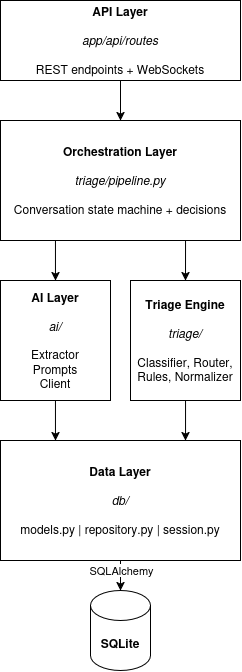

The diagram above was exported from draw.io. Its source (the exported page's mxGraphModel, read from the mxfile embedded in the PNG):
<mxGraphModel dx="1152" dy="681" grid="1" gridSize="10" guides="1" tooltips="1" connect="1" arrows="1" fold="1" page="1" pageScale="1" pageWidth="850" pageHeight="1100" math="0" shadow="0">
  <root>
    <mxCell id="0" />
    <mxCell id="1" parent="0" />
    <mxCell id="FTZyVTbt5J71dQZVG_7S-3" edge="1" parent="1" source="FTZyVTbt5J71dQZVG_7S-1" style="edgeStyle=orthogonalEdgeStyle;rounded=0;orthogonalLoop=1;jettySize=auto;html=1;" target="FTZyVTbt5J71dQZVG_7S-2" value="">
      <mxGeometry relative="1" as="geometry" />
    </mxCell>
    <mxCell id="FTZyVTbt5J71dQZVG_7S-1" parent="1" style="rounded=0;whiteSpace=wrap;html=1;" value="&lt;div&gt;&lt;b&gt;API Layer&lt;/b&gt;&lt;/div&gt;&lt;div&gt;&lt;b&gt;&lt;br&gt;&lt;/b&gt;&lt;/div&gt;&lt;div&gt;&lt;i&gt;app/api/routes&lt;/i&gt;&lt;/div&gt;&lt;div&gt;&lt;br&gt;&lt;/div&gt;&lt;div&gt;REST endpoints + WebSockets&lt;/div&gt;" vertex="1">
      <mxGeometry height="80" width="240" x="280" y="40" as="geometry" />
    </mxCell>
    <mxCell id="FTZyVTbt5J71dQZVG_7S-5" edge="1" parent="1" source="FTZyVTbt5J71dQZVG_7S-2" style="edgeStyle=orthogonalEdgeStyle;rounded=0;orthogonalLoop=1;jettySize=auto;html=1;exitX=0.229;exitY=0.999;exitDx=0;exitDy=0;exitPerimeter=0;" target="FTZyVTbt5J71dQZVG_7S-4" value="">
      <mxGeometry relative="1" as="geometry" />
    </mxCell>
    <mxCell id="FTZyVTbt5J71dQZVG_7S-8" edge="1" parent="1" source="FTZyVTbt5J71dQZVG_7S-2" style="edgeStyle=orthogonalEdgeStyle;rounded=0;orthogonalLoop=1;jettySize=auto;html=1;entryX=0.5;entryY=0;entryDx=0;entryDy=0;exitX=0.771;exitY=1;exitDx=0;exitDy=0;exitPerimeter=0;" target="FTZyVTbt5J71dQZVG_7S-6">
      <mxGeometry relative="1" as="geometry" />
    </mxCell>
    <mxCell id="FTZyVTbt5J71dQZVG_7S-2" parent="1" style="whiteSpace=wrap;html=1;rounded=0;" value="&lt;div&gt;&lt;b&gt;Orchestration Layer&lt;/b&gt;&lt;/div&gt;&lt;div&gt;&lt;b&gt;&lt;br&gt;&lt;/b&gt;&lt;/div&gt;&lt;div&gt;&lt;i&gt;triage/pipeline.py&lt;/i&gt;&lt;/div&gt;&lt;div&gt;&lt;br&gt;&lt;/div&gt;&lt;div&gt;Conversation state machine + decisions&lt;/div&gt;" vertex="1">
      <mxGeometry height="120" width="240" x="280" y="160" as="geometry" />
    </mxCell>
    <mxCell id="FTZyVTbt5J71dQZVG_7S-10" edge="1" parent="1" source="FTZyVTbt5J71dQZVG_7S-4" style="edgeStyle=orthogonalEdgeStyle;rounded=0;orthogonalLoop=1;jettySize=auto;html=1;entryX=0.229;entryY=0;entryDx=0;entryDy=0;entryPerimeter=0;" target="FTZyVTbt5J71dQZVG_7S-9" value="">
      <mxGeometry relative="1" as="geometry" />
    </mxCell>
    <mxCell id="FTZyVTbt5J71dQZVG_7S-4" parent="1" style="whiteSpace=wrap;html=1;rounded=0;" value="&lt;div&gt;&lt;b&gt;AI Layer&lt;/b&gt;&lt;/div&gt;&lt;div&gt;&lt;b&gt;&lt;br&gt;&lt;/b&gt;&lt;/div&gt;&lt;div&gt;&lt;i&gt;ai/&lt;/i&gt;&lt;/div&gt;&lt;div&gt;&lt;i&gt;&lt;br&gt;&lt;/i&gt;&lt;/div&gt;&lt;div&gt;Extractor&lt;/div&gt;&lt;div&gt;Prompts&lt;/div&gt;&lt;div&gt;Client&lt;/div&gt;" vertex="1">
      <mxGeometry height="120" width="110" x="280" y="320" as="geometry" />
    </mxCell>
    <mxCell id="FTZyVTbt5J71dQZVG_7S-11" edge="1" parent="1" source="FTZyVTbt5J71dQZVG_7S-6" style="edgeStyle=orthogonalEdgeStyle;rounded=0;orthogonalLoop=1;jettySize=auto;html=1;entryX=0.771;entryY=0;entryDx=0;entryDy=0;entryPerimeter=0;" target="FTZyVTbt5J71dQZVG_7S-9" value="">
      <mxGeometry relative="1" as="geometry" />
    </mxCell>
    <mxCell id="FTZyVTbt5J71dQZVG_7S-6" parent="1" style="whiteSpace=wrap;html=1;rounded=0;" value="&lt;div&gt;&lt;b&gt;Triage Engine&lt;/b&gt;&lt;/div&gt;&lt;div&gt;&lt;b&gt;&lt;br&gt;&lt;/b&gt;&lt;/div&gt;&lt;div&gt;&lt;i&gt;triage/&lt;/i&gt;&lt;/div&gt;&lt;div&gt;&lt;i&gt;&lt;br&gt;&lt;/i&gt;&lt;/div&gt;&lt;div&gt;Classifier, Router, Rules, Normalizer&lt;/div&gt;" vertex="1">
      <mxGeometry height="120" width="110" x="410" y="320" as="geometry" />
    </mxCell>
    <mxCell id="FTZyVTbt5J71dQZVG_7S-13" edge="1" parent="1" source="FTZyVTbt5J71dQZVG_7S-9" style="edgeStyle=orthogonalEdgeStyle;rounded=0;orthogonalLoop=1;jettySize=auto;html=1;" target="FTZyVTbt5J71dQZVG_7S-12" value="">
      <mxGeometry relative="1" as="geometry" />
    </mxCell>
    <mxCell id="FTZyVTbt5J71dQZVG_7S-14" connectable="0" parent="FTZyVTbt5J71dQZVG_7S-13" style="edgeLabel;html=1;align=center;verticalAlign=middle;resizable=0;points=[];" value="SQLAlchemy" vertex="1">
      <mxGeometry relative="1" x="-0.6267" as="geometry">
        <mxPoint as="offset" />
      </mxGeometry>
    </mxCell>
    <mxCell id="FTZyVTbt5J71dQZVG_7S-9" parent="1" style="whiteSpace=wrap;html=1;rounded=0;" value="&lt;div&gt;&lt;b&gt;Data Layer&lt;/b&gt;&lt;/div&gt;&lt;div&gt;&lt;b&gt;&lt;br&gt;&lt;/b&gt;&lt;/div&gt;&lt;div&gt;&lt;i&gt;db/&lt;/i&gt;&lt;/div&gt;&lt;div&gt;&lt;br&gt;&lt;/div&gt;&lt;div&gt;models.py | repository.py | session.py&lt;/div&gt;" vertex="1">
      <mxGeometry height="120" width="240" x="280" y="480" as="geometry" />
    </mxCell>
    <mxCell id="FTZyVTbt5J71dQZVG_7S-12" parent="1" style="shape=cylinder3;whiteSpace=wrap;html=1;boundedLbl=1;backgroundOutline=1;size=15;" value="&lt;b&gt;SQLite&lt;/b&gt;" vertex="1">
      <mxGeometry height="80" width="60" x="370" y="630" as="geometry" />
    </mxCell>
  </root>
</mxGraphModel>